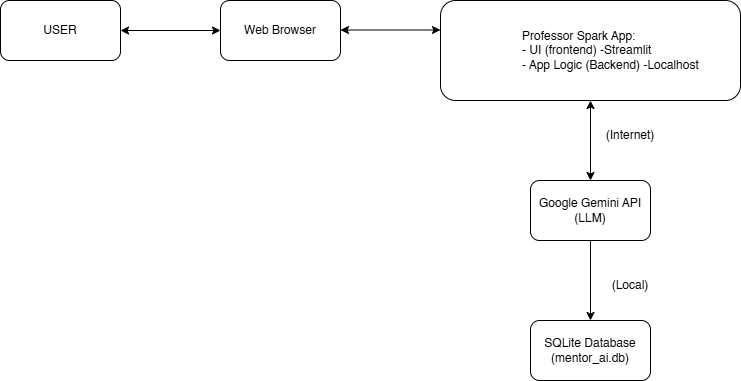

The diagram above was exported from draw.io. Its source (the exported page's mxGraphModel, read from the mxfile embedded in the PNG):
<mxGraphModel dx="1649" dy="824" grid="1" gridSize="10" guides="1" tooltips="1" connect="1" arrows="1" fold="1" page="1" pageScale="1" pageWidth="850" pageHeight="1100" math="0" shadow="0">
  <root>
    <mxCell id="0" />
    <mxCell id="1" parent="0" />
    <mxCell id="WRHPmRuQbbwqbzKN_sM1-1" value="USER" style="rounded=1;whiteSpace=wrap;html=1;" vertex="1" parent="1">
      <mxGeometry x="40" y="60" width="120" height="60" as="geometry" />
    </mxCell>
    <mxCell id="WRHPmRuQbbwqbzKN_sM1-3" value="Web Browser" style="rounded=1;whiteSpace=wrap;html=1;" vertex="1" parent="1">
      <mxGeometry x="260" y="60" width="120" height="60" as="geometry" />
    </mxCell>
    <mxCell id="WRHPmRuQbbwqbzKN_sM1-4" value="&lt;div style=&quot;&quot;&gt;&lt;span style=&quot;background-color: transparent; color: light-dark(rgb(0, 0, 0), rgb(255, 255, 255));&quot;&gt;&lt;span style=&quot;white-space: pre;&quot;&gt;&#09;&lt;/span&gt;&lt;span style=&quot;white-space: pre;&quot;&gt;&#09;&lt;span style=&quot;white-space: pre;&quot;&gt;&#09;&lt;/span&gt;&lt;/span&gt;Professor Spark App:&lt;/span&gt;&lt;/div&gt;&lt;div style=&quot;&quot;&gt;&lt;span style=&quot;background-color: transparent; color: light-dark(rgb(0, 0, 0), rgb(255, 255, 255));&quot;&gt;&lt;span style=&quot;white-space: pre;&quot;&gt;&#09;&lt;/span&gt;&lt;span style=&quot;white-space: pre;&quot;&gt;&#09;&lt;span style=&quot;white-space: pre;&quot;&gt;&#09;&lt;/span&gt;&lt;/span&gt;- UI (frontend) -Streamlit&lt;/span&gt;&lt;/div&gt;&lt;div style=&quot;&quot;&gt;&lt;span style=&quot;background-color: transparent; color: light-dark(rgb(0, 0, 0), rgb(255, 255, 255));&quot;&gt;&lt;span style=&quot;white-space: pre;&quot;&gt;&#09;&lt;/span&gt;&lt;span style=&quot;white-space: pre;&quot;&gt;&#09;&lt;/span&gt;&lt;span style=&quot;white-space: pre;&quot;&gt;&#09;&lt;/span&gt;- App Logic (Backend) -Localhost&lt;/span&gt;&lt;/div&gt;" style="rounded=1;whiteSpace=wrap;html=1;align=left;" vertex="1" parent="1">
      <mxGeometry x="480" y="60" width="300" height="100" as="geometry" />
    </mxCell>
    <mxCell id="WRHPmRuQbbwqbzKN_sM1-7" value="" style="endArrow=classic;startArrow=classic;html=1;rounded=0;entryX=0;entryY=0.5;entryDx=0;entryDy=0;exitX=1;exitY=0.5;exitDx=0;exitDy=0;" edge="1" parent="1" source="WRHPmRuQbbwqbzKN_sM1-1" target="WRHPmRuQbbwqbzKN_sM1-3">
      <mxGeometry width="50" height="50" relative="1" as="geometry">
        <mxPoint x="160" y="280" as="sourcePoint" />
        <mxPoint x="210" y="230" as="targetPoint" />
        <Array as="points" />
      </mxGeometry>
    </mxCell>
    <mxCell id="WRHPmRuQbbwqbzKN_sM1-8" value="" style="endArrow=classic;startArrow=classic;html=1;rounded=0;entryX=0;entryY=0.5;entryDx=0;entryDy=0;exitX=1;exitY=0.5;exitDx=0;exitDy=0;" edge="1" parent="1">
      <mxGeometry width="50" height="50" relative="1" as="geometry">
        <mxPoint x="380" y="89.5" as="sourcePoint" />
        <mxPoint x="480" y="89.5" as="targetPoint" />
        <Array as="points" />
      </mxGeometry>
    </mxCell>
    <mxCell id="WRHPmRuQbbwqbzKN_sM1-9" value="" style="endArrow=classic;startArrow=classic;html=1;rounded=0;entryX=0.5;entryY=1;entryDx=0;entryDy=0;" edge="1" parent="1" target="WRHPmRuQbbwqbzKN_sM1-4">
      <mxGeometry width="50" height="50" relative="1" as="geometry">
        <mxPoint x="630" y="240" as="sourcePoint" />
        <mxPoint x="630" y="40" as="targetPoint" />
        <Array as="points" />
      </mxGeometry>
    </mxCell>
    <mxCell id="WRHPmRuQbbwqbzKN_sM1-12" value="" style="edgeStyle=orthogonalEdgeStyle;rounded=0;orthogonalLoop=1;jettySize=auto;html=1;" edge="1" parent="1" source="WRHPmRuQbbwqbzKN_sM1-10" target="WRHPmRuQbbwqbzKN_sM1-11">
      <mxGeometry relative="1" as="geometry" />
    </mxCell>
    <mxCell id="WRHPmRuQbbwqbzKN_sM1-10" value="Google Gemini API (LLM)" style="rounded=1;whiteSpace=wrap;html=1;" vertex="1" parent="1">
      <mxGeometry x="570" y="240" width="120" height="60" as="geometry" />
    </mxCell>
    <mxCell id="WRHPmRuQbbwqbzKN_sM1-11" value="SQLite Database (mentor_ai.db)" style="rounded=1;whiteSpace=wrap;html=1;" vertex="1" parent="1">
      <mxGeometry x="570" y="380" width="120" height="60" as="geometry" />
    </mxCell>
    <mxCell id="WRHPmRuQbbwqbzKN_sM1-13" value="(Internet)" style="text;html=1;align=center;verticalAlign=middle;whiteSpace=wrap;rounded=0;" vertex="1" parent="1">
      <mxGeometry x="640" y="180" width="60" height="30" as="geometry" />
    </mxCell>
    <mxCell id="WRHPmRuQbbwqbzKN_sM1-16" value="(Local)" style="text;html=1;align=center;verticalAlign=middle;whiteSpace=wrap;rounded=0;" vertex="1" parent="1">
      <mxGeometry x="640" y="330" width="60" height="30" as="geometry" />
    </mxCell>
  </root>
</mxGraphModel>